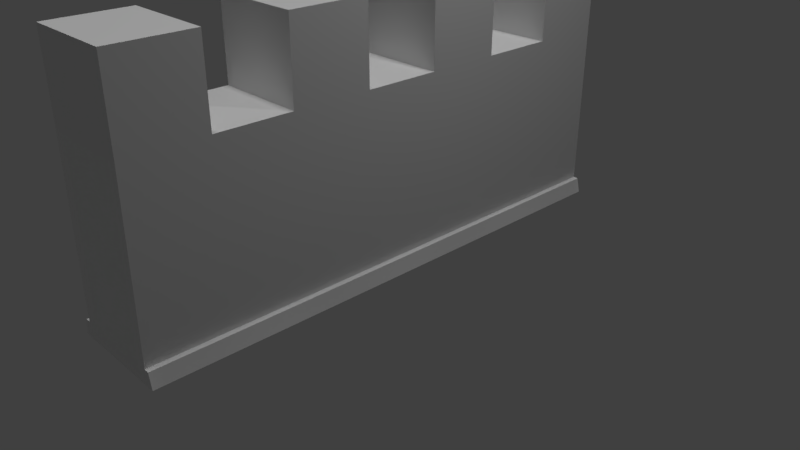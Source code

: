 # Source: castle_wall.blend  (saved by Blender 2.79.0; exported with 4.5.12 LTS)
import bpy
from mathutils import Matrix  # noqa: F401  (used for matrix-valued properties, if any)

bpy.ops.wm.read_factory_settings(use_empty=True)
scene = bpy.context.scene
scene.name = 'Scene'

# ---- collections
col_collection_1 = bpy.data.collections.new('Collection 1'); scene.collection.children.link(col_collection_1)

# ---- materials (node trees are filled in below, after node groups)
mat_material = bpy.data.materials.new('Material')
mat_material.alpha_threshold = 0.0
mat_material.use_transparent_shadow = False
mat_material.roughness = 0.5
mat_material_002 = bpy.data.materials.new('Material.002')
mat_material_002.alpha_threshold = 0.0
mat_material_002.use_transparent_shadow = False
mat_material_002.roughness = 0.5
mat_material_004 = bpy.data.materials.new('Material.004')
mat_material_004.alpha_threshold = 0.0
mat_material_004.use_transparent_shadow = False
mat_material_004.roughness = 0.5

# ---- material node trees

# ---- world
world_world = bpy.data.worlds.new('World'); scene.world = world_world
world_world.color = (0.05088, 0.05088, 0.05088)
world_world.use_sun_shadow = False
world_world.sun_shadow_jitter_overblur = 0.0
world_world.cycles.sampling_method = 'MANUAL'

# ---- cameras
cam_camera = bpy.data.cameras.new('Camera')
cam_camera.clip_end = 100.0
cam_camera.lens = 35.0
cam_camera.sensor_width = 32.0
cam_camera.sensor_height = 18.0
cam_camera.ortho_scale = 7.314
cam_camera.dof.focus_distance = 0.0
cam_camera.dof.aperture_fstop = 128.0

# ---- lights
light_hemi = bpy.data.lights.new('Hemi', 'SUN')
light_hemi.transmission_factor = 0.0
light_hemi.angle = 0.1993
light_hemi.energy = 1.0
light_hemi.shadow_buffer_clip_start = 0.5
light_hemi.shadow_soft_size = 0.1
light_hemi.shadow_cascade_max_distance = 1000.0
light_lamp = bpy.data.lights.new('Lamp', 'POINT')
light_lamp.transmission_factor = 0.0
light_lamp.cutoff_distance = 30.0
light_lamp.energy = 100.0
light_lamp.shadow_buffer_clip_start = 1.001
light_lamp.shadow_soft_size = 0.1
light_lamp.shadow_maximum_resolution = 0.006
light_lamp.use_absolute_resolution = True

# ---- meshes
me_cube = bpy.data.meshes.new('Cube')
me_cube.from_pydata([(-1.0, 2.357, -1.0), (-1.0, 2.357, 1.0), (1.0, 2.357, -1.0), (1.0, 2.357, 1.0), (-1.0, 1.12, -1.0), (-1.0, 1.12, 1.0), (1.0, 1.12, -1.0), (1.0, 1.12, 1.0), (-1.0, 1.738, 1.0), (1.0, 1.738, -1.0), (-1.0, 1.738, -1.0), (1.0, 1.738, 1.0), (-1.0, 0.5008, -1.0), (1.0, 0.5008, 1.0), (-1.0, 0.5008, 1.0), (1.0, 0.5008, -1.0), (-1.0, 2.048, 1.0), (1.0, 2.048, -1.0), (-1.0, 2.048, -1.0), (1.0, 2.048, 1.0), (-1.0, 1.429, -1.0), (1.0, 1.429, 1.0), (-1.0, 1.429, 1.0), (1.0, 1.429, -1.0), (-1.0, 0.8018, 1.0), (1.0, 0.8018, -1.0), (-1.0, 0.8018, -1.0), (1.0, 0.8018, 1.0), (-1.0, 0.1838, -1.0), (1.0, 0.1914, 1.0), (-1.0, 0.1914, 1.0), (1.0, 0.1838, -1.0), (-1.0, 2.048, 1.848), (-1.0, 2.357, 1.848), (1.0, 2.357, 1.848), (-1.0, 0.8018, 1.848), (-1.0, 1.12, 1.848), (1.0, 1.12, 1.848), (-1.0, 1.429, 1.848), (-1.0, 1.738, 1.848), (1.0, 1.738, 1.848), (-1.0, 0.1914, 1.848), (-1.0, 0.5008, 1.848), (1.0, 0.5008, 1.848), (1.0, 2.048, 1.848), (1.0, 1.429, 1.848), (1.0, 0.8018, 1.848), (1.0, 0.1914, 1.848), (-1.0, 2.357, -0.8308), (1.0, 2.357, -0.8308), (1.0, 1.12, -0.8308), (-1.0, 1.12, -0.8308), (1.0, 1.738, -0.8308), (-1.0, 1.738, -0.8308), (-1.0, 0.5008, -0.8308), (1.0, 0.5008, -0.8308), (1.0, 2.048, -0.8308), (-1.0, 2.048, -0.8308), (-1.0, 1.429, -0.8308), (1.0, 1.429, -0.8308), (1.0, 0.8018, -0.8308), (-1.0, 0.8018, -0.8308), (-1.0, 0.1844, -0.8308), (1.0, 0.1844, -0.8308), (-1.12, 2.357, -0.8323), (-1.183, 2.357, -0.9986), (-1.183, 1.429, -0.9986), (-1.183, 1.12, -0.9986), (-1.12, 1.12, -0.8323), (-1.183, 2.048, -0.9986), (-1.183, 1.738, -0.9986), (-1.12, 1.738, -0.8323), (-1.183, 0.8018, -0.9986), (-1.183, 0.5008, -0.9986), (-1.12, 0.5008, -0.8323), (-1.12, 2.048, -0.8323), (-1.12, 1.429, -0.8323), (-1.12, 0.8018, -0.8323), (-1.183, 0.1838, -0.9986), (-1.12, 0.1844, -0.8323), (1.109, 2.357, -0.833), (1.185, 2.357, -0.9979), (1.185, 2.048, -0.9979), (1.185, 0.8018, -0.9979), (1.185, 1.12, -0.9979), (1.109, 1.12, -0.833), (1.185, 1.429, -0.9979), (1.185, 1.738, -0.9979), (1.109, 1.738, -0.833), (1.185, 0.1838, -0.9979), (1.185, 0.5008, -0.9979), (1.109, 0.5008, -0.833), (1.109, 2.048, -0.833), (1.109, 1.429, -0.833), (1.109, 0.8018, -0.833), (1.109, 0.1844, -0.833)], [], [(57, 16, 1, 48), (48, 1, 3, 49), (21, 22, 5, 7), (20, 23, 6, 4), (59, 21, 7, 50), (61, 24, 5, 51), (56, 19, 11, 52), (18, 17, 9, 10), (19, 16, 8, 11), (58, 22, 8, 53), (62, 30, 14, 54), (27, 24, 14, 13), (26, 25, 15, 12), (60, 27, 13, 55), (29, 13, 43, 47), (0, 2, 17, 18), (49, 3, 19, 56), (53, 8, 16, 57), (51, 5, 22, 58), (52, 11, 21, 59), (10, 9, 23, 20), (7, 5, 36, 37), (50, 7, 27, 60), (4, 6, 25, 26), (21, 11, 40, 45), (54, 14, 24, 61), (14, 30, 41, 42), (12, 15, 31, 28), (55, 13, 29, 63), (34, 33, 32, 44), (40, 39, 38, 45), (37, 36, 35, 46), (43, 42, 41, 47), (1, 16, 32, 33), (19, 3, 34, 44), (16, 19, 44, 32), (27, 7, 37, 46), (13, 14, 42, 43), (11, 8, 39, 40), (3, 1, 33, 34), (8, 22, 38, 39), (5, 24, 35, 36), (30, 29, 47, 41), (24, 27, 46, 35), (22, 21, 45, 38), (62, 63, 29, 30), (28, 31, 63, 62), (9, 17, 82, 87), (12, 28, 78, 73), (52, 59, 93, 88), (25, 6, 84, 83), (51, 58, 76, 68), (61, 51, 68, 77), (56, 52, 88, 92), (23, 9, 87, 86), (18, 10, 70, 69), (10, 20, 66, 70), (50, 60, 94, 85), (48, 0, 65, 64), (63, 31, 89, 95), (0, 48, 49, 2), (26, 12, 73, 72), (73, 74, 77, 72), (67, 68, 76, 66), (70, 71, 75, 69), (78, 79, 74, 73), (66, 76, 71, 70), (72, 77, 68, 67), (69, 75, 64, 65), (0, 18, 69, 65), (53, 57, 75, 71), (4, 26, 72, 67), (28, 62, 79, 78), (57, 48, 64, 75), (20, 4, 67, 66), (62, 54, 74, 79), (54, 61, 77, 74), (58, 53, 71, 76), (90, 91, 95, 89), (84, 85, 94, 83), (87, 88, 93, 86), (81, 80, 92, 82), (83, 94, 91, 90), (82, 92, 88, 87), (86, 93, 85, 84), (59, 50, 85, 93), (15, 25, 83, 90), (31, 15, 90, 89), (2, 49, 80, 81), (6, 23, 86, 84), (49, 56, 92, 80), (60, 55, 91, 94), (17, 2, 81, 82), (55, 63, 95, 91)])
me_cube.polygons.foreach_set('material_index', [1, 1, 1, 1, 1, 1, 1, 1, 1, 1, 1, 1, 1, 1, 1, 1, 1, 1, 1, 1, 1, 1, 1, 1, 1, 1, 1, 1, 1, 1, 1, 1, 1, 1, 1, 1, 1, 1, 1, 1, 1, 1, 1, 1, 1, 1, 1, 0, 0, 1, 0, 1, 1, 1, 0, 0, 0, 1, 1, 1, 1, 0, 1, 1, 1, 1, 1, 1, 1, 0, 1, 0, 1, 1, 0, 1, 1, 1, 1, 1, 1, 1, 1, 1, 1, 1, 0, 0, 1, 0, 1, 1, 0, 1])
_uv = me_cube.uv_layers.new(name='UVMap')
_uv.uv.foreach_set('vector', [0.8575, 0.8426, 0.8575, 9.189e-05, 0.9999, 9.178e-05, 0.9999, 0.8426, 0.7465, 8.639e-05, 0.7465, 0.6834, 8.639e-05, 0.6834, 8.639e-05, 8.648e-05, 0.9429, 1.823, -0.4255, 1.823, -0.4255, 1.611, 0.9429, 1.611, 0.0293, 0.2633, 0.6414, 0.2636, 0.6408, 0.3519, 0.02931, 0.351, 0.5728, 9.205e-05, 0.5728, 0.8426, 0.4304, 0.8426, 0.4304, 9.211e-05, 0.2842, 0.8426, 0.2842, 9.222e-05, 0.4304, 9.2e-05, 0.4304, 0.8426, 0.8575, 9.194e-05, 0.8575, 0.8426, 0.7152, 0.8426, 0.7152, 9.2e-05, 0.02931, 0.08781, 0.6414, 0.08783, 0.6414, 0.1756, 0.02931, 0.1755, 0.9429, -0.611, -0.4255, -0.611, -0.4255, -0.8226, 0.9429, -0.8226, 0.5728, 0.8426, 0.5728, 9.2e-05, 0.7152, 9.178e-05, 0.7152, 0.8426, 9.178e-05, 0.8426, 0.003311, 9.266e-05, 0.1457, 9.233e-05, 0.1457, 0.8426, 0.9429, 1.18, -0.4255, 1.18, -0.4255, 0.9736, 0.9429, 0.9736, 0.02937, 0.441, 0.6377, 0.4428, 0.6176, 0.5417, 0.0297, 0.5262, 0.2842, 9.211e-05, 0.2842, 0.8426, 0.1457, 0.8426, 0.1457, 9.211e-05, 0.4091, 0.1963, 0.596, 0.1963, 0.596, 0.7087, 0.4091, 0.7087, 0.02931, 8.434e-05, 0.6414, 0.000101, 0.6414, 0.08783, 0.02931, 0.08781, 0.9999, 9.178e-05, 0.9999, 0.8426, 0.8575, 0.8426, 0.8575, 9.194e-05, 0.7152, 0.8426, 0.7152, 9.178e-05, 0.8575, 9.189e-05, 0.8575, 0.8426, 0.4304, 0.8426, 0.4304, 9.2e-05, 0.5728, 9.2e-05, 0.5728, 0.8426, 0.7152, 9.2e-05, 0.7152, 0.8426, 0.5728, 0.8426, 0.5728, 9.205e-05, 0.02931, 0.1755, 0.6414, 0.1756, 0.6414, 0.2636, 0.0293, 0.2633, 0.7021, 0.9999, 9.146e-05, 0.9999, 9.142e-05, 0.7022, 0.7021, 0.7022, 0.4304, 9.211e-05, 0.4304, 0.8426, 0.2842, 0.8426, 0.2842, 9.211e-05, 0.02931, 0.351, 0.6408, 0.3519, 0.6377, 0.4428, 0.02937, 0.441, 0.09376, 0.2569, 0.2711, 0.2569, 0.2711, 0.7431, 0.09376, 0.7431, 0.1457, 0.8426, 0.1457, 9.233e-05, 0.2842, 9.222e-05, 0.2842, 0.8426, 0.5035, 0.0001648, 0.7515, 0.0001649, 0.7515, 0.68, 0.5035, 0.68, 0.0297, 0.5262, 0.6176, 0.5417, 0.5907, 0.6423, 0.03114, 0.6149, 0.1457, 9.211e-05, 0.1457, 0.8426, 0.003312, 0.8426, 9.178e-05, 9.205e-05, 0.9429, 0.1809, -0.4255, 0.1809, -0.4255, -0.03075, 0.9429, -0.03075, 0.9429, 1.61, -0.4255, 1.61, -0.4255, 1.399, 0.9429, 1.399, 0.9429, 1.398, -0.4255, 1.398, -0.4255, 1.18, 0.9429, 1.18, 0.9429, 0.3934, -0.4255, 0.3934, -0.4255, 0.1817, 0.9429, 0.1817, 0.7518, 0.0001648, 0.9998, 0.0001648, 0.9998, 0.68, 0.7518, 0.68, 0.5962, 0.1963, 0.7831, 0.1963, 0.7831, 0.7087, 0.5962, 0.7087, -0.4255, -0.611, 0.9429, -0.611, 0.9429, -0.03075, -0.4255, -0.03075, 0.2169, 0.1963, 0.4089, 0.1963, 0.4089, 0.7087, 0.2169, 0.7087, 0.9429, 0.9736, -0.4255, 0.9736, -0.4255, 0.3934, 0.9429, 0.3934, -0.2021, 0.2022, 0.4999, 0.2022, 0.4999, 0.4999, -0.2021, 0.4999, 8.639e-05, 0.6834, 0.7465, 0.6834, 0.7465, 0.9999, 8.639e-05, 0.9999, 0.2552, 0.0001648, 0.5032, 0.0001649, 0.5032, 0.68, 0.2552, 0.68, 0.0001648, 0.0001648, 0.2549, 0.0001648, 0.2549, 0.68, 0.0001648, 0.68, 0.01015, 0.004341, 0.9899, 0.004341, 0.9899, 0.4198, 0.01015, 0.4198, 0.0001302, 0.4243, 0.9999, 0.4243, 0.9999, 0.8482, 0.0001303, 0.8482, 0.0001302, 0.0001302, 0.9999, 0.0001302, 0.9999, 0.4241, 0.0001302, 0.4241, 0.1129, 0.1034, 0.8871, 0.1034, 0.8871, 0.8121, 0.1129, 0.8121, 0.01737, -0.1381, 0.991, -0.1381, 0.9731, -0.05468, 0.03571, -0.05724, 0.6414, 0.1756, 0.6414, 0.08783, 0.6981, 0.08778, 0.6982, 0.1755, 0.0297, 0.5262, 0.03114, 0.6149, -0.02459, 0.6168, -0.02612, 0.5267, 0.991, 0.7055, 0.9969, 0.55, 1.052, 0.5512, 1.046, 0.7091, 0.6377, 0.4428, 0.6408, 0.3519, 0.6999, 0.3526, 0.6997, 0.4495, 0.00603, 0.3911, 0.004928, 0.5463, -0.05556, 0.547, -0.05492, 0.3897, 0.01279, 0.2314, 0.00603, 0.3911, -0.05492, 0.3897, -0.04822, 0.2271, 0.9774, 0.8588, 0.991, 0.7055, 1.046, 0.7091, 1.032, 0.8651, 0.6414, 0.2636, 0.6414, 0.1756, 0.6982, 0.1755, 0.6988, 0.2633, 0.02931, 0.08781, 0.02931, 0.1755, -0.02656, 0.1755, -0.02656, 0.08781, 0.02931, 0.1755, 0.0293, 0.2633, -0.02657, 0.2633, -0.02656, 0.1755, 0.9979, 0.394, 0.9942, 0.2347, 1.049, 0.232, 1.053, 0.3935, 0.02868, 0.9897, 0.006201, 1.075, -0.09358, 1.026, -0.02026, 0.9848, 0.9731, -0.05468, 0.991, -0.1381, 1.087, -0.09627, 1.019, -0.05195, 0.006201, 1.075, 0.02868, 0.9897, 0.9673, 0.9956, 0.9849, 1.077, 0.02937, 0.441, 0.0297, 0.5262, -0.02612, 0.5267, -0.02652, 0.4412, -0.1256, 0.05731, -0.03337, 0.07501, -0.04822, 0.2271, -0.1418, 0.2206, -0.1471, 0.388, -0.05492, 0.3897, -0.05556, 0.547, -0.1468, 0.5485, -0.1414, 0.7081, -0.05104, 0.7028, -0.0395, 0.8545, -0.1277, 0.8677, -0.07393, -0.09703, -0.01117, -0.05204, -0.03337, 0.07501, -0.1256, 0.05731, -0.1468, 0.5485, -0.05556, 0.547, -0.05104, 0.7028, -0.1414, 0.7081, -0.1418, 0.2206, -0.04822, 0.2271, -0.05492, 0.3897, -0.1471, 0.388, -0.1277, 0.8677, -0.0395, 0.8545, -0.02026, 0.9848, -0.09358, 1.026, 0.02931, 8.434e-05, 0.02931, 0.08781, -0.02656, 0.08781, -0.02655, 8.252e-05, 0.008452, 0.7, 0.01711, 0.8495, -0.0395, 0.8545, -0.05104, 0.7028, 0.02931, 0.351, 0.02937, 0.441, -0.02652, 0.4412, -0.02658, 0.351, 0.01737, -0.1381, 0.03571, -0.05724, -0.01117, -0.05204, -0.07393, -0.09703, 0.01711, 0.8495, 0.02868, 0.9897, -0.02026, 0.9848, -0.0395, 0.8545, 0.0293, 0.2633, 0.02931, 0.351, -0.02658, 0.351, -0.02657, 0.2633, 0.03571, -0.05724, 0.02659, 0.08204, -0.03337, 0.07501, -0.01117, -0.05204, 0.02659, 0.08204, 0.01279, 0.2314, -0.04822, 0.2271, -0.03337, 0.07501, 0.004928, 0.5463, 0.008452, 0.7, -0.05104, 0.7028, -0.05556, 0.547, 1.133, 0.0662, 1.036, 0.08236, 1.019, -0.05195, 1.087, -0.09627, 1.147, 0.3926, 1.053, 0.3935, 1.049, 0.232, 1.144, 0.2272, 1.142, 0.7154, 1.046, 0.7091, 1.052, 0.5512, 1.147, 0.553, 1.078, 1.036, 1.011, 0.9916, 1.032, 0.8651, 1.126, 0.8823, 1.144, 0.2272, 1.049, 0.232, 1.036, 0.08236, 1.133, 0.0662, 1.126, 0.8823, 1.032, 0.8651, 1.046, 0.7091, 1.142, 0.7154, 1.147, 0.553, 1.052, 0.5512, 1.053, 0.3935, 1.147, 0.3926, 0.9969, 0.55, 0.9979, 0.394, 1.053, 0.3935, 1.052, 0.5512, 0.6176, 0.5417, 0.6377, 0.4428, 0.6997, 0.4495, 0.684, 0.5533, 0.5907, 0.6423, 0.6176, 0.5417, 0.684, 0.5533, 0.6565, 0.6605, 0.9849, 1.077, 0.9673, 0.9956, 1.011, 0.9916, 1.078, 1.036, 0.6408, 0.3519, 0.6414, 0.2636, 0.6988, 0.2633, 0.6999, 0.3526, 0.9673, 0.9956, 0.9774, 0.8588, 1.032, 0.8651, 1.011, 0.9916, 0.9942, 0.2347, 0.9846, 0.08738, 1.036, 0.08236, 1.049, 0.232, 0.6414, 0.08783, 0.6414, 0.000101, 0.698, 8.205e-05, 0.6981, 0.08778, 0.9846, 0.08738, 0.9731, -0.05468, 1.019, -0.05195, 1.036, 0.08236])
me_cube.materials.append(mat_material)
me_cube.materials.append(mat_material_002)
me_cube.materials.append(mat_material_004)
me_cube.use_remesh_preserve_volume = False
me_cube.use_remesh_preserve_attributes = False
me_cube.use_mirror_vertex_groups = False
me_cube.update()

# ---- objects
ob_hemi = bpy.data.objects.new('Hemi', light_hemi)
ob_cube_001 = bpy.data.objects.new('Cube.001', me_cube)
ob_lamp = bpy.data.objects.new('Lamp', light_lamp)
ob_camera = bpy.data.objects.new('Camera', cam_camera)

# ---- transforms, parenting, visibility, modifiers, constraints
ob_hemi.location = (-1.471, -0.5152, 4.491)
ob_hemi.lineart.crease_threshold = 0.0
ob_cube_001.location = (0.03733, -4.083, 1.245)
ob_cube_001.scale = (0.594, 3.2, 1.197)
ob_cube_001.lineart.crease_threshold = 0.0
ob_lamp.location = (4.076, 1.005, 5.904)
ob_lamp.rotation_euler = (0.6503, 0.05522, 1.866)
ob_lamp.lock_rotations_4d = False
ob_lamp.empty_display_type = 'ARROWS'
ob_lamp.color = (0.0, 0.0, 0.0, 0.0)
ob_lamp.lineart.crease_threshold = 0.0
ob_camera.location = (7.481, -6.508, 5.344)
ob_camera.rotation_euler = (1.109, 0.0, 0.8149)
ob_camera.lock_rotations_4d = False
ob_camera.empty_display_type = 'ARROWS'
ob_camera.color = (0.0, 0.0, 0.0, 0.0)
ob_camera.display_type = 'WIRE'
ob_camera.lineart.crease_threshold = 0.0

# ---- collection membership
col_collection_1.objects.link(ob_hemi)
col_collection_1.objects.link(ob_cube_001)
col_collection_1.objects.link(ob_lamp)
col_collection_1.objects.link(ob_camera)

# ---- scene / render settings (as saved in the file)
scene.camera = ob_camera
scene.frame_start = 1; scene.frame_end = 250; scene.frame_set(1)
scene.render.engine = 'BLENDER_EEVEE_NEXT'
scene.render.resolution_percentage = 50
scene.render.dither_intensity = 0.0
scene.cycles.use_denoising = False
scene.cycles.samples = 128
scene.cycles.sampling_pattern = 'TABULATED_SOBOL'
scene.cycles.use_adaptive_sampling = False
scene.cycles.use_light_tree = False
scene.cycles.blur_glossy = 0.0
scene.cycles.sample_clamp_indirect = 0.0
scene.view_settings.view_transform = 'Standard'
bpy.context.view_layer.update()
